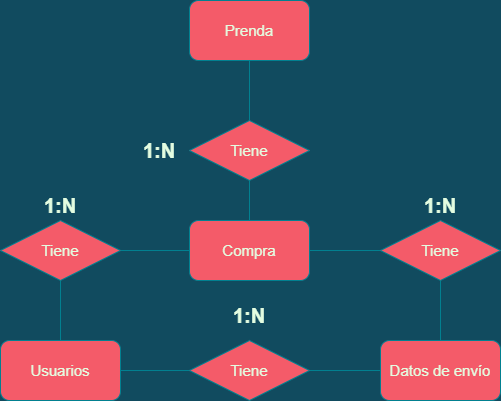

The diagram above was exported from draw.io. Its source (the exported page's mxGraphModel, read from the mxfile embedded in the PNG):
<mxGraphModel dx="1422" dy="705" grid="1" gridSize="10" guides="1" tooltips="1" connect="1" arrows="1" fold="1" page="1" pageScale="1" pageWidth="827" pageHeight="1169" background="#114B5F" math="0" shadow="0">
  <root>
    <mxCell id="0" />
    <mxCell id="1" parent="0" />
    <mxCell id="8sWf3ZBvC7WKBpaUNWHw-1" value="Prenda" style="rounded=1;whiteSpace=wrap;html=1;fontSize=15;fontStyle=0;fillColor=#F45B69;strokeColor=#028090;fontColor=#E4FDE1;" vertex="1" parent="1">
      <mxGeometry x="359" y="280" width="120" height="60" as="geometry" />
    </mxCell>
    <mxCell id="8sWf3ZBvC7WKBpaUNWHw-2" value="Compra" style="rounded=1;whiteSpace=wrap;html=1;fontSize=15;fontStyle=0;labelBackgroundColor=none;fillColor=#F45B69;strokeColor=#028090;fontColor=#E4FDE1;" vertex="1" parent="1">
      <mxGeometry x="359" y="500" width="120" height="60" as="geometry" />
    </mxCell>
    <mxCell id="8sWf3ZBvC7WKBpaUNWHw-49" style="edgeStyle=orthogonalEdgeStyle;rounded=0;orthogonalLoop=1;jettySize=auto;html=1;exitX=1;exitY=0.5;exitDx=0;exitDy=0;endArrow=none;endFill=0;labelBackgroundColor=#114B5F;strokeColor=#028090;fontColor=#E4FDE1;" edge="1" parent="1" source="8sWf3ZBvC7WKBpaUNWHw-4" target="8sWf3ZBvC7WKBpaUNWHw-18">
      <mxGeometry relative="1" as="geometry" />
    </mxCell>
    <mxCell id="8sWf3ZBvC7WKBpaUNWHw-51" style="edgeStyle=orthogonalEdgeStyle;rounded=0;orthogonalLoop=1;jettySize=auto;html=1;exitX=0.5;exitY=0;exitDx=0;exitDy=0;endArrow=none;endFill=0;labelBackgroundColor=#114B5F;strokeColor=#028090;fontColor=#E4FDE1;" edge="1" parent="1" source="8sWf3ZBvC7WKBpaUNWHw-4" target="8sWf3ZBvC7WKBpaUNWHw-15">
      <mxGeometry relative="1" as="geometry" />
    </mxCell>
    <mxCell id="8sWf3ZBvC7WKBpaUNWHw-4" value="Usuarios" style="rounded=1;whiteSpace=wrap;html=1;fontSize=15;fontStyle=0;fillColor=#F45B69;strokeColor=#028090;fontColor=#E4FDE1;" vertex="1" parent="1">
      <mxGeometry x="170" y="620" width="120" height="60" as="geometry" />
    </mxCell>
    <mxCell id="8sWf3ZBvC7WKBpaUNWHw-5" value="Datos de envío" style="rounded=1;whiteSpace=wrap;html=1;fontSize=15;fontStyle=0;fillColor=#F45B69;strokeColor=#028090;fontColor=#E4FDE1;" vertex="1" parent="1">
      <mxGeometry x="550" y="620" width="120" height="60" as="geometry" />
    </mxCell>
    <mxCell id="8sWf3ZBvC7WKBpaUNWHw-48" style="edgeStyle=orthogonalEdgeStyle;rounded=0;orthogonalLoop=1;jettySize=auto;html=1;exitX=1;exitY=0.5;exitDx=0;exitDy=0;endArrow=none;endFill=0;labelBackgroundColor=#114B5F;strokeColor=#028090;fontColor=#E4FDE1;" edge="1" parent="1" source="8sWf3ZBvC7WKBpaUNWHw-15" target="8sWf3ZBvC7WKBpaUNWHw-2">
      <mxGeometry relative="1" as="geometry" />
    </mxCell>
    <mxCell id="8sWf3ZBvC7WKBpaUNWHw-15" value="Tiene" style="shape=rhombus;perimeter=rhombusPerimeter;whiteSpace=wrap;html=1;align=center;fontSize=15;fontStyle=0;fillColor=#F45B69;strokeColor=#028090;fontColor=#E4FDE1;" vertex="1" parent="1">
      <mxGeometry x="170" y="500" width="120" height="60" as="geometry" />
    </mxCell>
    <mxCell id="8sWf3ZBvC7WKBpaUNWHw-45" style="edgeStyle=orthogonalEdgeStyle;rounded=0;orthogonalLoop=1;jettySize=auto;html=1;exitX=0.5;exitY=1;exitDx=0;exitDy=0;endArrow=none;endFill=0;labelBackgroundColor=#114B5F;strokeColor=#028090;fontColor=#E4FDE1;" edge="1" parent="1" source="8sWf3ZBvC7WKBpaUNWHw-16" target="8sWf3ZBvC7WKBpaUNWHw-5">
      <mxGeometry relative="1" as="geometry" />
    </mxCell>
    <mxCell id="8sWf3ZBvC7WKBpaUNWHw-46" style="edgeStyle=orthogonalEdgeStyle;rounded=0;orthogonalLoop=1;jettySize=auto;html=1;exitX=0;exitY=0.5;exitDx=0;exitDy=0;entryX=1;entryY=0.5;entryDx=0;entryDy=0;endArrow=none;endFill=0;labelBackgroundColor=#114B5F;strokeColor=#028090;fontColor=#E4FDE1;" edge="1" parent="1" source="8sWf3ZBvC7WKBpaUNWHw-16" target="8sWf3ZBvC7WKBpaUNWHw-2">
      <mxGeometry relative="1" as="geometry" />
    </mxCell>
    <mxCell id="8sWf3ZBvC7WKBpaUNWHw-16" value="Tiene" style="shape=rhombus;perimeter=rhombusPerimeter;whiteSpace=wrap;html=1;align=center;fontSize=15;fontStyle=0;fillColor=#F45B69;strokeColor=#028090;fontColor=#E4FDE1;" vertex="1" parent="1">
      <mxGeometry x="550" y="500" width="120" height="60" as="geometry" />
    </mxCell>
    <mxCell id="8sWf3ZBvC7WKBpaUNWHw-50" style="edgeStyle=orthogonalEdgeStyle;rounded=0;orthogonalLoop=1;jettySize=auto;html=1;exitX=1;exitY=0.5;exitDx=0;exitDy=0;endArrow=none;endFill=0;labelBackgroundColor=#114B5F;strokeColor=#028090;fontColor=#E4FDE1;" edge="1" parent="1" source="8sWf3ZBvC7WKBpaUNWHw-18" target="8sWf3ZBvC7WKBpaUNWHw-5">
      <mxGeometry relative="1" as="geometry" />
    </mxCell>
    <mxCell id="8sWf3ZBvC7WKBpaUNWHw-18" value="Tiene" style="shape=rhombus;perimeter=rhombusPerimeter;whiteSpace=wrap;html=1;align=center;fontSize=15;fontStyle=0;fillColor=#F45B69;strokeColor=#028090;fontColor=#E4FDE1;" vertex="1" parent="1">
      <mxGeometry x="359" y="620" width="120" height="60" as="geometry" />
    </mxCell>
    <mxCell id="8sWf3ZBvC7WKBpaUNWHw-58" style="edgeStyle=orthogonalEdgeStyle;curved=0;rounded=1;sketch=0;orthogonalLoop=1;jettySize=auto;html=1;exitX=0.5;exitY=1;exitDx=0;exitDy=0;fontColor=#E4FDE1;strokeColor=#028090;fillColor=#F45B69;endArrow=none;endFill=0;" edge="1" parent="1" source="8sWf3ZBvC7WKBpaUNWHw-17" target="8sWf3ZBvC7WKBpaUNWHw-2">
      <mxGeometry relative="1" as="geometry" />
    </mxCell>
    <mxCell id="8sWf3ZBvC7WKBpaUNWHw-17" value="Tiene" style="shape=rhombus;perimeter=rhombusPerimeter;whiteSpace=wrap;html=1;align=center;fontStyle=0;fontSize=15;fillColor=#F45B69;strokeColor=#028090;fontColor=#E4FDE1;" vertex="1" parent="1">
      <mxGeometry x="359" y="400" width="120" height="60" as="geometry" />
    </mxCell>
    <mxCell id="8sWf3ZBvC7WKBpaUNWHw-38" value="" style="endArrow=none;html=1;rounded=0;edgeStyle=orthogonalEdgeStyle;entryX=0.5;entryY=1;entryDx=0;entryDy=0;exitX=0.5;exitY=0;exitDx=0;exitDy=0;labelBackgroundColor=#114B5F;strokeColor=#028090;fontColor=#E4FDE1;" edge="1" parent="1" source="8sWf3ZBvC7WKBpaUNWHw-17" target="8sWf3ZBvC7WKBpaUNWHw-1">
      <mxGeometry relative="1" as="geometry">
        <mxPoint x="469" y="390" as="sourcePoint" />
        <mxPoint x="499" y="550" as="targetPoint" />
      </mxGeometry>
    </mxCell>
    <mxCell id="8sWf3ZBvC7WKBpaUNWHw-52" value="1:N" style="text;html=1;strokeColor=none;fillColor=none;align=center;verticalAlign=middle;whiteSpace=wrap;rounded=0;fontSize=20;fontStyle=1;fontColor=#E4FDE1;" vertex="1" parent="1">
      <mxGeometry x="299" y="415" width="60" height="30" as="geometry" />
    </mxCell>
    <mxCell id="8sWf3ZBvC7WKBpaUNWHw-54" value="1:N" style="text;html=1;strokeColor=none;fillColor=none;align=center;verticalAlign=middle;whiteSpace=wrap;rounded=0;fontSize=20;fontStyle=1;fontColor=#E4FDE1;" vertex="1" parent="1">
      <mxGeometry x="200" y="470" width="60" height="30" as="geometry" />
    </mxCell>
    <mxCell id="8sWf3ZBvC7WKBpaUNWHw-55" value="1:N" style="text;html=1;strokeColor=none;fillColor=none;align=center;verticalAlign=middle;whiteSpace=wrap;rounded=0;fontSize=20;fontStyle=1;fontColor=#E4FDE1;" vertex="1" parent="1">
      <mxGeometry x="389" y="580" width="60" height="30" as="geometry" />
    </mxCell>
    <mxCell id="8sWf3ZBvC7WKBpaUNWHw-56" value="1:N" style="text;html=1;strokeColor=none;fillColor=none;align=center;verticalAlign=middle;whiteSpace=wrap;rounded=0;fontSize=20;fontStyle=1;fontColor=#E4FDE1;" vertex="1" parent="1">
      <mxGeometry x="580" y="470" width="60" height="30" as="geometry" />
    </mxCell>
  </root>
</mxGraphModel>